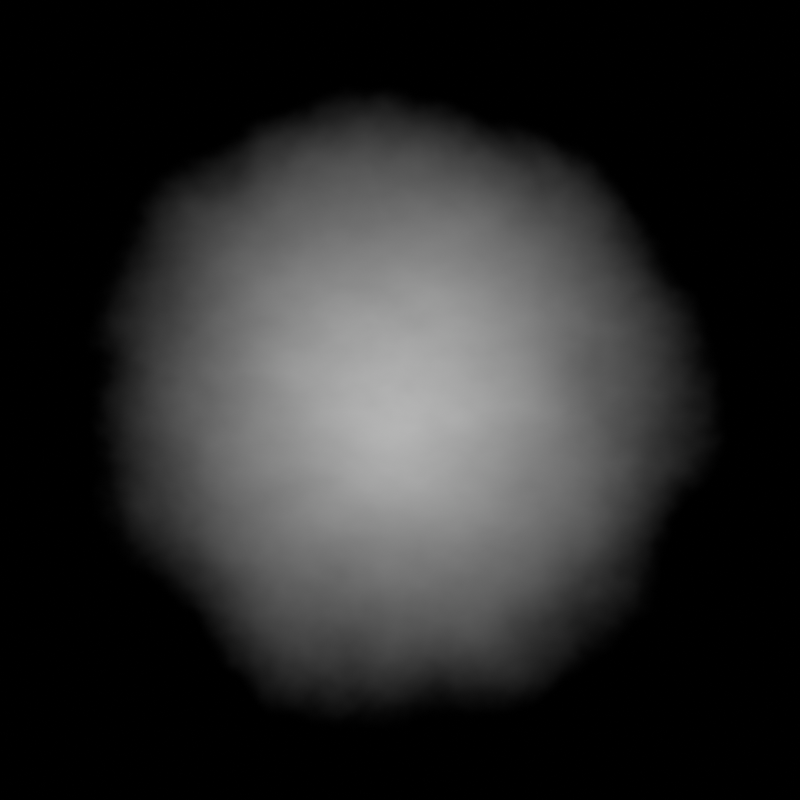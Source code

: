 # Source: r2_fog.blend  (saved by Blender 5.2.45; exported with 4.5.12 LTS)
import bpy
from mathutils import Matrix  # noqa: F401  (used for matrix-valued properties, if any)

bpy.ops.wm.read_factory_settings(use_empty=True)
scene = bpy.context.scene
scene.name = 'Scene'

# ---- materials (node trees are filled in below, after node groups)
mat_steam_puff_64_4 = bpy.data.materials.new('steam_puff_64_4')
mat_steam_puff_64_4.surface_render_method = 'BLENDED'
mat_steam_puff_64_4.blend_method = 'BLEND'

# ---- material node trees
mat_steam_puff_64_4.use_nodes = True; mat_steam_puff_64_4.node_tree.nodes.clear()
_N = mat_steam_puff_64_4.node_tree.nodes; _L = mat_steam_puff_64_4.node_tree.links
n0 = _N.new('ShaderNodeTexCoord'); n0.name = 'Texture Coordinate'; n0.location = (0, 0)
n1 = _N.new('ShaderNodeSeparateXYZ'); n1.name = 'Separate XYZ'; n1.location = (0, 0)
n2 = _N.new('ShaderNodeMath'); n2.name = 'Math'; n2.location = (0, 0)
n2.operation = 'MULTIPLY'
n2.inputs[1].default_value = 2.0
n3 = _N.new('ShaderNodeMath'); n3.name = 'Math.001'; n3.location = (0, 0)
n3.operation = 'SUBTRACT'
n3.inputs[1].default_value = 1.0
n4 = _N.new('ShaderNodeMath'); n4.name = 'Math.002'; n4.location = (0, 0)
n4.operation = 'MULTIPLY'
n4.inputs[1].default_value = 1.0
n5 = _N.new('ShaderNodeMath'); n5.name = 'Math.003'; n5.location = (0, 0)
n5.operation = 'MULTIPLY'
n5.inputs[1].default_value = 2.0
n6 = _N.new('ShaderNodeMath'); n6.name = 'Math.004'; n6.location = (0, 0)
n6.operation = 'SUBTRACT'
n6.inputs[1].default_value = 1.0
n7 = _N.new('ShaderNodeMath'); n7.name = 'Math.005'; n7.location = (0, 0)
n7.operation = 'MULTIPLY'
n8 = _N.new('ShaderNodeMath'); n8.name = 'Math.006'; n8.location = (0, 0)
n8.operation = 'MULTIPLY'
n9 = _N.new('ShaderNodeMath'); n9.name = 'Math.007'; n9.location = (0, 0)
n10 = _N.new('ShaderNodeMath'); n10.name = 'Math.008'; n10.location = (0, 0)
n10.operation = 'SQRT'
n11 = _N.new('ShaderNodeMath'); n11.name = 'Math.009'; n11.location = (0, 0)
n11.inputs[1].default_value = 0.0
n12 = _N.new('ShaderNodeMath'); n12.name = 'Math.010'; n12.location = (0, 0)
n12.inputs[1].default_value = 0.0
n13 = _N.new('ShaderNodeMath'); n13.name = 'Math.011'; n13.location = (0, 0)
n13.operation = 'MULTIPLY'
n13.inputs[1].default_value = 2.0
n14 = _N.new('ShaderNodeMath'); n14.name = 'Math.012'; n14.location = (0, 0)
n14.inputs[1].default_value = 43.37
n15 = _N.new('ShaderNodeMath'); n15.name = 'Math.013'; n15.location = (0, 0)
n15.operation = 'MULTIPLY'
n15.inputs[1].default_value = 2.0
n16 = _N.new('ShaderNodeTexNoise'); n16.name = 'Noise Texture'; n16.location = (0, 0)
n16.width = 160
n16.inputs[2].default_value = 1.0
n16.inputs[3].default_value = 4.0
n16.inputs[4].default_value = 0.52
n17 = _N.new('ShaderNodeCombineXYZ'); n17.name = 'Combine XYZ'; n17.location = (0, 0)
n17.inputs[2].default_value = 43.37
n18 = _N.new('ShaderNodeMath'); n18.name = 'Math.014'; n18.location = (0, 0)
n18.operation = 'MULTIPLY'
n18.inputs[1].default_value = 4.0
n19 = _N.new('ShaderNodeMath'); n19.name = 'Math.015'; n19.location = (0, 0)
n19.inputs[1].default_value = 43.37
n20 = _N.new('ShaderNodeMath'); n20.name = 'Math.016'; n20.location = (0, 0)
n20.operation = 'MULTIPLY'
n20.inputs[1].default_value = 6.0
n21 = _N.new('ShaderNodeTexNoise'); n21.name = 'Noise Texture.001'; n21.location = (0, 0)
n21.width = 160
n21.inputs[2].default_value = 1.0
n21.inputs[3].default_value = 3.0
n21.inputs[4].default_value = 0.53
n22 = _N.new('ShaderNodeCombineXYZ'); n22.name = 'Combine XYZ.001'; n22.location = (0, 0)
n22.inputs[2].default_value = 46.37
n23 = _N.new('ShaderNodeMath'); n23.name = 'Math.017'; n23.location = (0, 0)
n23.operation = 'DIVIDE'
n23.inputs[1].default_value = 0.78
n24 = _N.new('ShaderNodeMath'); n24.name = 'Math.018'; n24.location = (0, 0)
n24.operation = 'DIVIDE'
n24.inputs[1].default_value = 0.8
n25 = _N.new('ShaderNodeMath'); n25.name = 'Math.019'; n25.location = (0, 0)
n25.operation = 'MULTIPLY'
n26 = _N.new('ShaderNodeMath'); n26.name = 'Math.020'; n26.location = (0, 0)
n26.operation = 'MULTIPLY'
n27 = _N.new('ShaderNodeMath'); n27.name = 'Math.021'; n27.location = (0, 0)
n28 = _N.new('ShaderNodeMath'); n28.name = 'Math.022'; n28.location = (0, 0)
n28.operation = 'SQRT'
n29 = _N.new('ShaderNodeMath'); n29.name = 'Math.023'; n29.location = (0, 0)
n29.operation = 'SUBTRACT'
n30 = _N.new('ShaderNodeMath'); n30.name = 'Math.024'; n30.location = (0, 0)
n30.operation = 'MULTIPLY'
n30.inputs[1].default_value = 0.45
n31 = _N.new('ShaderNodeMath'); n31.name = 'Math.025'; n31.location = (0, 0)
n32 = _N.new('ShaderNodeMapRange'); n32.name = 'Map Range'; n32.location = (0, 0)
n32.interpolation_type = 'SMOOTHSTEP'
n32.inputs[1].default_value = 1.0
n32.inputs[2].default_value = 0.05
n33 = _N.new('ShaderNodeMath'); n33.name = 'Math.026'; n33.location = (0, 0)
n33.operation = 'MULTIPLY'
n33.inputs[0].default_value = 0.55
n34 = _N.new('ShaderNodeMath'); n34.name = 'Math.027'; n34.location = (0, 0)
n34.inputs[0].default_value = 0.2
n35 = _N.new('ShaderNodeMath'); n35.name = 'Math.028'; n35.location = (0, 0)
n35.operation = 'MULTIPLY'
n35.inputs[0].default_value = 0.25
n36 = _N.new('ShaderNodeMath'); n36.name = 'Math.029'; n36.location = (0, 0)
n37 = _N.new('ShaderNodeMath'); n37.name = 'Math.030'; n37.location = (0, 0)
n37.operation = 'MULTIPLY'
n38 = _N.new('ShaderNodeMath'); n38.name = 'Math.031'; n38.location = (0, 0)
n38.operation = 'MULTIPLY'
n39 = _N.new('ShaderNodeMath'); n39.name = 'Math.032'; n39.location = (0, 0)
n39.operation = 'MULTIPLY'
n40 = _N.new('ShaderNodeMath'); n40.name = 'Math.033'; n40.location = (0, 0)
n41 = _N.new('ShaderNodeMath'); n41.name = 'Math.034'; n41.location = (0, 0)
n41.operation = 'SQRT'
n42 = _N.new('ShaderNodeMapRange'); n42.name = 'Map Range.001'; n42.location = (0, 0)
n42.interpolation_type = 'SMOOTHSTEP'
n42.inputs[1].default_value = 1.0
n42.inputs[2].default_value = 0.86
n43 = _N.new('ShaderNodeMath'); n43.name = 'Math.035'; n43.location = (0, 0)
n43.operation = 'MULTIPLY'
n44 = _N.new('ShaderNodeMath'); n44.name = 'Math.036'; n44.location = (0, 0)
n44.operation = 'MULTIPLY'
n44.inputs[1].default_value = 0.65
n45 = _N.new('ShaderNodeMath'); n45.name = 'Math.037'; n45.location = (0, 0)
n45.use_clamp = True
n45.inputs[1].default_value = 0.0
n46 = _N.new('ShaderNodeEmission'); n46.name = 'Emission'; n46.location = (0, 0)
n47 = _N.new('ShaderNodeBsdfTransparent'); n47.name = 'Transparent BSDF'; n47.location = (0, 0)
n48 = _N.new('ShaderNodeMixShader'); n48.name = 'Mix Shader'; n48.location = (0, 0)
n49 = _N.new('ShaderNodeOutputMaterial'); n49.name = 'Material Output'; n49.location = (0, 0)
n50 = _N.new('ShaderNodeCombineColor'); n50.name = 'Combine Color'; n50.location = (0, 0)
n50.inputs[0].default_value = 1.0
n50.inputs[1].default_value = 1.0
n50.inputs[2].default_value = 1.0
_L.new(n0.outputs[2], n1.inputs[0])
_L.new(n1.outputs[0], n2.inputs[0])
_L.new(n2.outputs[0], n3.inputs[0])
_L.new(n3.outputs[0], n4.inputs[0])
_L.new(n1.outputs[1], n5.inputs[0])
_L.new(n5.outputs[0], n6.inputs[0])
_L.new(n4.outputs[0], n7.inputs[0])
_L.new(n4.outputs[0], n7.inputs[1])
_L.new(n6.outputs[0], n8.inputs[0])
_L.new(n6.outputs[0], n8.inputs[1])
_L.new(n7.outputs[0], n9.inputs[0])
_L.new(n8.outputs[0], n9.inputs[1])
_L.new(n9.outputs[0], n10.inputs[0])
_L.new(n4.outputs[0], n11.inputs[0])
_L.new(n6.outputs[0], n12.inputs[0])
_L.new(n11.outputs[0], n13.inputs[0])
_L.new(n13.outputs[0], n14.inputs[0])
_L.new(n12.outputs[0], n15.inputs[0])
_L.new(n14.outputs[0], n17.inputs[0])
_L.new(n15.outputs[0], n17.inputs[1])
_L.new(n17.outputs[0], n16.inputs[0])
_L.new(n11.outputs[0], n18.inputs[0])
_L.new(n18.outputs[0], n19.inputs[0])
_L.new(n12.outputs[0], n20.inputs[0])
_L.new(n19.outputs[0], n22.inputs[0])
_L.new(n20.outputs[0], n22.inputs[1])
_L.new(n22.outputs[0], n21.inputs[0])
_L.new(n11.outputs[0], n23.inputs[0])
_L.new(n12.outputs[0], n24.inputs[0])
_L.new(n23.outputs[0], n25.inputs[0])
_L.new(n23.outputs[0], n25.inputs[1])
_L.new(n24.outputs[0], n26.inputs[0])
_L.new(n24.outputs[0], n26.inputs[1])
_L.new(n25.outputs[0], n27.inputs[0])
_L.new(n26.outputs[0], n27.inputs[1])
_L.new(n27.outputs[0], n28.inputs[0])
_L.new(n16.outputs[0], n29.inputs[0])
_L.new(n29.outputs[0], n30.inputs[0])
_L.new(n28.outputs[0], n31.inputs[0])
_L.new(n30.outputs[0], n31.inputs[1])
_L.new(n31.outputs[0], n32.inputs[0])
_L.new(n16.outputs[0], n33.inputs[1])
_L.new(n33.outputs[0], n34.inputs[1])
_L.new(n21.outputs[0], n35.inputs[1])
_L.new(n34.outputs[0], n36.inputs[0])
_L.new(n35.outputs[0], n36.inputs[1])
_L.new(n32.outputs[0], n37.inputs[0])
_L.new(n36.outputs[0], n37.inputs[1])
_L.new(n11.outputs[0], n38.inputs[0])
_L.new(n11.outputs[0], n38.inputs[1])
_L.new(n12.outputs[0], n39.inputs[0])
_L.new(n12.outputs[0], n39.inputs[1])
_L.new(n38.outputs[0], n40.inputs[0])
_L.new(n39.outputs[0], n40.inputs[1])
_L.new(n40.outputs[0], n41.inputs[0])
_L.new(n41.outputs[0], n42.inputs[0])
_L.new(n37.outputs[0], n43.inputs[0])
_L.new(n42.outputs[0], n43.inputs[1])
_L.new(n43.outputs[0], n44.inputs[0])
_L.new(n44.outputs[0], n45.inputs[0])
_L.new(n50.outputs[0], n46.inputs[0])
_L.new(n45.outputs[0], n48.inputs[0])
_L.new(n47.outputs[0], n48.inputs[1])
_L.new(n46.outputs[0], n48.inputs[2])
_L.new(n48.outputs[0], n49.inputs[0])
n49.is_active_output = True

# ---- cameras
cam_camera = bpy.data.cameras.new('Camera')
cam_camera.type = 'ORTHO'
cam_camera.ortho_scale = 1.0

# ---- meshes
me_plane = bpy.data.meshes.new('Plane')
me_plane.from_pydata([(-0.5, -0.5, 0.0), (0.5, -0.5, 0.0), (-0.5, 0.5, 0.0), (0.5, 0.5, 0.0)], [], [(0, 1, 3, 2)])
_uv = me_plane.uv_layers.new(name='UVMap')
_uv.uv.foreach_set('vector', [0.0, 0.0, 1.0, 0.0, 1.0, 1.0, 0.0, 1.0])
me_plane.materials.append(mat_steam_puff_64_4)
me_plane.update()

# ---- objects
ob_plane = bpy.data.objects.new('Plane', me_plane)
ob_camera = bpy.data.objects.new('Camera', cam_camera)

# ---- transforms, parenting, visibility, modifiers, constraints
ob_plane.location = (0.0, 0.0, 0.0)
ob_camera.location = (0.0, 0.0, 2.0)

# ---- collection membership
scene.collection.objects.link(ob_plane)
scene.collection.objects.link(ob_camera)

# ---- scene / render settings (as saved in the file)
scene.camera = ob_camera
scene.frame_start = 1; scene.frame_end = 250; scene.frame_set(1)
scene.render.engine = 'BLENDER_EEVEE_NEXT'
scene.render.image_settings.compression = 65
scene.render.resolution_x = 128
scene.render.resolution_y = 128
scene.render.filter_size = 1.0
scene.render.film_transparent = True
scene.render.use_compositing = False
scene.render.use_sequencer = False
scene.render.bake_bias = 0.0
scene.render.bake_samples = 0
scene.render.compositor_device = 'GPU'
scene.eevee.taa_render_samples = 8
scene.eevee.use_volume_custom_range = False
scene.eevee.fast_gi_thickness_near = 0.1
scene.eevee.fast_gi_thickness_far = 0.0
scene.eevee.ray_tracing_options.screen_trace_thickness = 0.1
scene.view_settings.view_transform = 'Standard'
bpy.context.view_layer.update()
